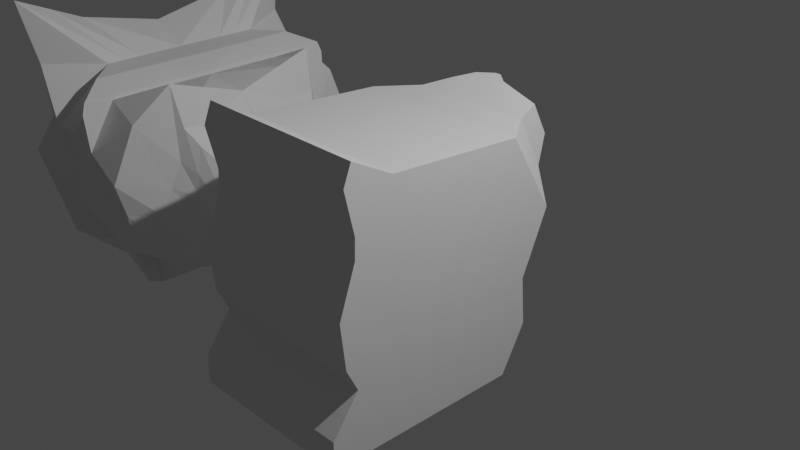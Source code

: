 # Source: hateb.blend  (saved by Blender 3.3.6; exported with 4.5.12 LTS)
import bpy
from mathutils import Matrix  # noqa: F401  (used for matrix-valued properties, if any)

bpy.ops.wm.read_factory_settings(use_empty=True)
scene = bpy.context.scene
scene.name = 'Scene'

# ---- collections
col_collection = bpy.data.collections.new('Collection'); scene.collection.children.link(col_collection)

# ---- materials (node trees are filled in below, after node groups)
mat_material = bpy.data.materials.new('Material')
mat_material.alpha_threshold = 0.0
mat_material.use_transparent_shadow = False
mat_material.roughness = 0.5
mat_material.line_color = (0.0, 0.0, 0.0, 1.0)

# ---- material node trees
mat_material.use_nodes = True; mat_material.node_tree.nodes.clear()
_N = mat_material.node_tree.nodes; _L = mat_material.node_tree.links
n0 = _N.new('ShaderNodeOutputMaterial'); n0.name = 'Material Output'; n0.location = (300, 300)
n1 = _N.new('ShaderNodeBsdfPrincipled'); n1.name = 'Principled BSDF'; n1.location = (10, 300)
n1.distribution = 'GGX'
n1.subsurface_method = 'RANDOM_WALK_SKIN'
n1.inputs[3].default_value = 1.45
n1.inputs[27].default_value = (0.0, 0.0, 0.0, 1.0)
n1.inputs[28].default_value = 1.0
_L.new(n1.outputs[0], n0.inputs[0])
n0.is_active_output = True

# ---- world
world_world = bpy.data.worlds.new('World'); scene.world = world_world
world_world.use_nodes = True; world_world.node_tree.nodes.clear()
_N = world_world.node_tree.nodes; _L = world_world.node_tree.links
n0 = _N.new('ShaderNodeOutputWorld'); n0.name = 'World Output'; n0.location = (300, 300)
n1 = _N.new('ShaderNodeBackground'); n1.name = 'Background'; n1.location = (10, 300)
n1.inputs[0].default_value = (0.05088, 0.05088, 0.05088, 1.0)
_L.new(n1.outputs[0], n0.inputs[0])
n0.is_active_output = True
world_world.color = (0.05088, 0.05088, 0.05088)
world_world.use_sun_shadow = False
world_world.sun_shadow_jitter_overblur = 0.0

# ---- cameras
cam_camera = bpy.data.cameras.new('Camera')
cam_camera.clip_end = 100.0
cam_camera.ortho_scale = 7.314

# ---- lights
light_light = bpy.data.lights.new('Light', 'POINT')
light_light.transmission_factor = 0.0
light_light.energy = 1000.0
light_light.shadow_soft_size = 0.1
light_light.shadow_maximum_resolution = 0.006
light_light.use_absolute_resolution = True

# ---- meshes
me_cube = bpy.data.meshes.new('Cube')
me_cube.from_pydata([(1.099, -1.627, 1.303), (1.189, -1.152, -1.046), (-1.0, -1.0, -0.7407), (-1.0, -1.0, -1.0), (-0.4918, -1.0, -0.2558), (-0.4533, -1.0, -1.0), (-0.01733, -1.0, -1.0), (-0.4122, -1.0, 0.7893), (0.2134, -0.9999, -1.0), (-0.4602, -1.0, 1.154), (0.5735, -0.976, -1.0), (0.1216, -1.8, 2.269), (0.7868, -0.959, -1.0), (0.5597, -1.0, 1.476), (0.9809, -0.9539, -1.008), (0.8561, -1.324, 1.446), (2.367, -0.585, 0.5162), (2.482, -0.601, -0.174), (1.234, -0.9751, -1.106), (1.144, -1.311, 1.27), (1.737, -0.9394, 1.516), (1.504, -0.9711, -0.7371), (2.003, -0.7873, 0.8388), (2.093, -0.8907, -0.5983), (2.18, -0.633, 0.6138), (2.27, -0.7518, -0.4421), (2.552, -0.585, 0.4037), (2.551, -0.5887, 0.07493), (2.664, -0.585, 0.335), (2.616, -0.5862, 0.1431), (-1.0, -1.0, -0.7985), (1.119, -1.674, 1.174), (-0.4832, -1.0, -0.4217), (-0.3241, -1.0, 0.3903), (-0.3099, -1.083, 0.6737), (0.2223, -1.651, 1.54), (0.6104, -1.725, 0.9241), (0.884, -1.657, 0.8989), (2.393, -0.6625, 0.3623), (1.164, -1.656, 0.74), (1.637, -1.379, 1.127), (2.023, -0.8502, 0.5183), (2.2, -0.7228, 0.3783), (2.552, -0.5662, 0.3303), (2.664, -0.585, 0.2922), (0.9294, -1.611, 0.1056), (-0.4964, -0.9975, -0.666), (-0.2037, -1.0, -0.1556), (-0.1045, -1.131, 0.0166), (0.1827, -1.82, 0.5426), (0.7037, -1.504, 0.1686), (0.8028, -1.688, 0.1502), (2.428, -0.6706, 0.1517), (2.552, -0.585, 0.2301), (2.708, -0.585, 0.2336), (-1.025, -0.9975, -0.8949), (1.215, -1.456, -0.0246), (1.6, -1.545, 0.08979), (2.007, -0.8894, 0.0235), (2.227, -0.7776, 0.05622), (1.174, -1.283, -0.564), (-0.4598, -1.077, -0.8744), (-0.08398, -1.077, -0.698), (0.09973, -1.0, -0.6364), (0.4972, -1.632, -0.4482), (0.7725, -1.318, -0.582), (0.984, -1.32, -0.5937), (2.463, -0.585, -0.05753), (2.551, -0.585, 0.1304), (2.639, -0.585, 0.1755), (-1.0, -1.0, -0.9562), (1.218, -1.035, -0.705), (1.546, -1.467, -0.4069), (2.078, -0.8524, -0.3557), (2.255, -0.6718, -0.2638), (-1.0, 0.0, -1.0), (1.099, 0.0, 1.303), (-1.0, 0.0, -0.7407), (1.189, 0.0, -1.046), (-0.4533, 0.0, -1.0), (-0.4918, 0.0, -0.2558), (-0.4122, 0.0, 0.7893), (-0.01733, 0.0, -1.0), (-0.4602, 0.0, 1.154), (0.2134, 0.0, -1.0), (0.06589, 0.0, 1.697), (0.5735, 0.0, -1.0), (0.5041, 0.0, 1.456), (0.7868, 0.0, -1.0), (0.8357, 0.0, 1.43), (0.9809, 0.0, -1.008), (2.367, 0.02156, 0.5162), (2.482, 0.02042, -0.174), (1.144, 0.0, 1.27), (1.234, 0.0, -1.106), (1.749, 0.0, 1.219), (1.504, 0.0, -0.7467), (2.003, 0.006662, 0.8388), (2.093, 0.0008134, -0.6079), (2.18, 0.01801, 0.6138), (2.27, 0.009124, -0.4421), (2.552, 0.02345, 0.4037), (2.551, 0.02131, 0.07493), (2.617, 0.02356, 0.335), (2.616, 0.02148, 0.1431), (2.617, 0.02341, 0.2922), (-1.0, 0.0, -0.7985), (-1.0, 0.0, -0.8776), (2.617, 0.02264, 0.2336), (2.617, 0.02158, 0.1755), (-1.0, 0.0, -0.9562), (1.799, -0.9449, -0.6677), (1.876, -0.8917, 1.029), (1.859, -0.9661, 0.6505), (1.804, -1.222, 0.05664), (1.812, -1.182, -0.3813), (1.799, 0.0004067, -0.6773), (1.876, 0.003331, 1.029), (-1.012, -0.9988, -0.8467), (1.189, -1.579, 0.3577), (1.602, -1.659, 0.4836), (2.015, -0.8698, 0.2709), (2.214, -0.7502, 0.2173), (0.9157, -1.628, 0.5416), (-0.4898, -0.9988, -0.5439), (-0.2639, -1.0, 0.1173), (-0.2072, -1.107, 0.3452), (0.2913, -1.541, 1.041), (0.645, -1.752, 0.7267), (0.7895, -1.626, 0.5246), (2.411, -0.6666, 0.257), (2.552, -0.5756, 0.2802), (2.686, -0.585, 0.2629), (-1.0, 0.0, -0.8381), (2.617, 0.02303, 0.2629), (1.831, -1.094, 0.3536), (-1.0, -0.5526, -1.0), (1.099, -0.5526, 1.303), (-0.4533, -0.5526, -1.0), (-0.4918, -0.5526, -0.2558), (-0.4122, -0.5526, 0.7893), (-0.01733, -0.5526, -1.0), (-0.4602, -0.5526, 1.154), (0.2134, -0.5526, -1.0), (0.09665, -1.004, 1.925), (0.5735, -0.5526, -1.0), (0.5348, -0.5526, 1.467), (0.7868, -0.5526, -1.0), (0.847, -0.5526, 1.439), (0.9809, -0.5526, -1.008), (2.367, -0.3136, 0.5162), (1.234, -0.5526, -1.106), (1.504, -0.5526, -0.7414), (2.093, -0.4919, -0.6026), (2.27, -0.4114, -0.4421), (2.552, -0.3128, 0.4037), (2.664, -0.3127, 0.335), (2.664, -0.3128, 0.2922), (2.708, -0.3131, 0.2336), (2.639, -0.3136, 0.1755), (-1.0, -0.5526, -0.7407), (1.189, -0.5526, -1.046), (2.482, -0.323, -0.174), (1.144, -0.5526, 1.27), (1.742, -0.5191, 1.383), (2.003, -0.4321, 0.8388), (2.18, -0.3418, 0.6138), (2.551, -0.3158, 0.07493), (2.616, -0.3144, 0.1431), (-1.0, -0.5526, -0.7985), (-1.014, -0.5513, -0.8872), (-1.0, -0.5526, -0.9562), (1.799, -0.5222, -0.672), (1.876, -0.4913, 1.029), (-1.007, -0.5519, -0.8428), (2.686, -0.313, 0.2629), (-1.0, -0.7763, -1.0), (1.099, -1.094, 1.303), (-0.4533, -0.7763, -1.0), (-0.4918, -0.7763, -0.2558), (-0.4122, -0.7763, 0.7893), (-0.01733, -0.7763, -1.0), (-0.4602, -0.7763, 1.154), (0.2134, -0.7763, -1.0), (0.1091, -1.402, 2.097), (0.5735, -0.7722, -1.0), (0.5473, -0.7763, 1.472), (0.7868, -0.7644, -1.0), (0.8516, -0.9381, 1.443), (0.9809, -0.7618, -1.008), (2.367, -0.4493, 0.5162), (1.234, -0.7718, -1.106), (1.504, -0.7701, -0.7392), (2.093, -0.6913, -0.6004), (2.27, -0.5816, -0.4421), (2.552, -0.4489, 0.4037), (2.664, -0.4488, 0.335), (2.664, -0.4489, 0.2922), (2.708, -0.4491, 0.2336), (2.639, -0.4493, 0.1755), (1.799, -0.7338, -0.6698), (2.686, -0.449, 0.2629), (-1.0, -0.7763, -0.7407), (1.189, -0.8619, -1.046), (2.482, -0.462, -0.174), (1.144, -0.9325, 1.27), (1.74, -0.7293, 1.45), (2.003, -0.6097, 0.8388), (2.18, -0.4874, 0.6138), (2.551, -0.4522, 0.07493), (2.616, -0.4503, 0.1431), (-1.0, -0.7763, -0.7985), (-1.019, -0.7744, -0.891), (-1.0, -0.7763, -0.9562), (1.876, -0.6915, 1.029), (-1.01, -0.7754, -0.8448)], [], [(179, 202, 2, 4), (32, 4, 2, 30), (189, 203, 1, 14), (176, 178, 5, 3), (33, 7, 4, 32), (180, 179, 4, 7), (182, 180, 7, 9), (34, 9, 7, 33), (178, 181, 6, 5), (35, 11, 9, 34), (184, 182, 9, 11), (181, 183, 8, 6), (186, 184, 11, 13), (36, 13, 11, 35), (183, 185, 10, 8), (37, 15, 13, 36), (188, 186, 13, 15), (185, 187, 12, 10), (177, 188, 15, 0), (31, 0, 15, 37), (187, 189, 14, 12), (190, 16, 26, 195), (208, 24, 16, 190), (74, 25, 17, 67), (60, 1, 18, 71), (177, 0, 19, 205), (71, 18, 21, 72), (205, 19, 20, 206), (115, 111, 23, 73), (214, 112, 22, 207), (73, 23, 25, 74), (207, 22, 24, 208), (195, 26, 28, 196), (67, 17, 27, 68), (197, 196, 28, 44), (68, 27, 29, 69), (26, 43, 44, 28), (201, 197, 44, 132), (16, 38, 43, 26), (22, 41, 42, 24), (112, 113, 41, 22), (19, 39, 40, 20), (0, 31, 39, 19), (24, 42, 38, 16), (123, 31, 37, 129), (129, 37, 36, 128), (128, 36, 35, 127), (127, 35, 34, 126), (126, 34, 33, 125), (125, 33, 32, 124), (124, 32, 30, 118), (61, 46, 55, 70), (62, 47, 46, 61), (63, 48, 47, 62), (64, 49, 48, 63), (65, 50, 49, 64), (66, 51, 50, 65), (60, 45, 51, 66), (199, 198, 54, 69), (131, 53, 54, 132), (130, 52, 53, 131), (121, 58, 59, 122), (135, 114, 58, 121), (119, 56, 57, 120), (123, 45, 56, 119), (122, 59, 52, 130), (210, 199, 69, 29), (1, 60, 66, 14), (14, 66, 65, 12), (12, 65, 64, 10), (10, 64, 63, 8), (8, 63, 62, 6), (6, 62, 61, 5), (5, 61, 70, 3), (53, 68, 69, 54), (52, 67, 68, 53), (58, 73, 74, 59), (114, 115, 73, 58), (56, 71, 72, 57), (45, 60, 71, 56), (59, 74, 67, 52), (136, 171, 110, 75), (171, 170, 107, 110), (174, 169, 106, 133), (167, 102, 104, 168), (162, 92, 102, 167), (153, 98, 100, 154), (172, 116, 98, 153), (151, 94, 96, 152), (161, 78, 94, 151), (154, 100, 92, 162), (169, 160, 77, 106), (152, 96, 116, 172), (57, 72, 115, 114), (120, 57, 114, 135), (20, 40, 113, 112), (206, 20, 112, 214), (72, 21, 111, 115), (40, 120, 135, 113), (170, 174, 133, 107), (42, 122, 130, 38), (31, 123, 119, 39), (39, 119, 120, 40), (113, 135, 121, 41), (41, 121, 122, 42), (38, 130, 131, 43), (43, 131, 132, 44), (46, 124, 118, 55), (47, 125, 124, 46), (48, 126, 125, 47), (49, 127, 126, 48), (50, 128, 127, 49), (51, 129, 128, 50), (45, 123, 129, 51), (198, 201, 132, 54), (108, 134, 175, 158), (212, 215, 174, 170), (95, 164, 173, 117), (192, 152, 172, 200), (211, 202, 160, 169), (194, 154, 162, 204), (203, 161, 151, 191), (191, 151, 152, 192), (200, 172, 153, 193), (193, 153, 154, 194), (204, 162, 167, 209), (209, 167, 168, 210), (215, 211, 169, 174), (213, 212, 170, 171), (176, 213, 171, 136), (104, 109, 159, 168), (109, 108, 158, 159), (134, 105, 157, 175), (105, 103, 156, 157), (101, 155, 156, 103), (97, 165, 166, 99), (117, 173, 165, 97), (93, 163, 164, 95), (76, 137, 163, 93), (99, 166, 150, 91), (91, 150, 155, 101), (88, 90, 149, 147), (76, 89, 148, 137), (86, 88, 147, 145), (89, 87, 146, 148), (84, 86, 145, 143), (87, 85, 144, 146), (82, 84, 143, 141), (85, 83, 142, 144), (79, 82, 141, 138), (83, 81, 140, 142), (81, 80, 139, 140), (75, 79, 138, 136), (90, 78, 161, 149), (80, 77, 160, 139), (3, 70, 213, 176), (70, 55, 212, 213), (118, 30, 211, 215), (27, 209, 210, 29), (17, 204, 209, 27), (23, 193, 194, 25), (111, 200, 193, 23), (18, 191, 192, 21), (1, 203, 191, 18), (25, 194, 204, 17), (30, 2, 202, 211), (21, 192, 200, 111), (55, 118, 215, 212), (158, 175, 201, 198), (164, 206, 214, 173), (168, 159, 199, 210), (159, 158, 198, 199), (175, 157, 197, 201), (157, 156, 196, 197), (155, 195, 196, 156), (165, 207, 208, 166), (173, 214, 207, 165), (163, 205, 206, 164), (137, 177, 205, 163), (166, 208, 190, 150), (150, 190, 195, 155), (147, 149, 189, 187), (137, 148, 188, 177), (145, 147, 187, 185), (148, 146, 186, 188), (143, 145, 185, 183), (146, 144, 184, 186), (141, 143, 183, 181), (144, 142, 182, 184), (138, 141, 181, 178), (142, 140, 180, 182), (140, 139, 179, 180), (136, 138, 178, 176), (149, 161, 203, 189), (139, 160, 202, 179)])
_uv = me_cube.uv_layers.new(name='UVMap')
_uv.uv.foreach_set('vector', [0.8067, 0.722, 0.875, 0.722, 0.875, 0.75, 0.8067, 0.75, 0.5692, 0.9317, 0.625, 0.9317, 0.625, 1.0, 0.5692, 1.0, 0.3633, 0.722, 0.375, 0.722, 0.375, 0.75, 0.3633, 0.75, 0.125, 0.722, 0.1933, 0.722, 0.1933, 0.75, 0.125, 0.75, 0.5692, 0.8772, 0.625, 0.8772, 0.625, 0.9317, 0.5692, 0.9317, 0.7522, 0.722, 0.8067, 0.722, 0.8067, 0.75, 0.7522, 0.75, 0.7233, 0.722, 0.7522, 0.722, 0.7522, 0.75, 0.7233, 0.75, 0.5692, 0.8483, 0.625, 0.8483, 0.625, 0.8772, 0.5692, 0.8772, 0.1933, 0.722, 0.2478, 0.722, 0.2478, 0.75, 0.1933, 0.75, 0.5692, 0.8033, 0.625, 0.8033, 0.625, 0.8483, 0.5692, 0.8483, 0.6783, 0.722, 0.7233, 0.722, 0.7233, 0.75, 0.6783, 0.75, 0.2478, 0.722, 0.2767, 0.722, 0.2767, 0.75, 0.2478, 0.75, 0.6517, 0.722, 0.6783, 0.722, 0.6783, 0.75, 0.6517, 0.75, 0.5692, 0.7767, 0.625, 0.7767, 0.625, 0.8033, 0.5692, 0.8033, 0.2767, 0.722, 0.3217, 0.722, 0.3217, 0.75, 0.2767, 0.75, 0.5692, 0.7617, 0.625, 0.7617, 0.625, 0.7767, 0.5692, 0.7767, 0.6367, 0.722, 0.6517, 0.722, 0.6517, 0.75, 0.6367, 0.75, 0.3217, 0.722, 0.3483, 0.722, 0.3483, 0.75, 0.3217, 0.75, 0.625, 0.722, 0.6367, 0.722, 0.6367, 0.75, 0.625, 0.75, 0.5692, 0.75, 0.625, 0.75, 0.625, 0.7617, 0.5692, 0.7617, 0.3483, 0.722, 0.3633, 0.722, 0.3633, 0.75, 0.3483, 0.75, 0.625, 0.722, 0.625, 0.75, 0.625, 0.75, 0.625, 0.722, 0.625, 0.722, 0.625, 0.75, 0.625, 0.75, 0.625, 0.722, 0.4172, 0.75, 0.375, 0.75, 0.375, 0.75, 0.4172, 0.75, 0.4172, 0.75, 0.375, 0.75, 0.375, 0.75, 0.4172, 0.75, 0.625, 0.722, 0.625, 0.75, 0.625, 0.75, 0.625, 0.722, 0.4172, 0.75, 0.375, 0.75, 0.375, 0.75, 0.4172, 0.75, 0.625, 0.722, 0.625, 0.75, 0.625, 0.75, 0.625, 0.722, 0.4172, 0.75, 0.375, 0.75, 0.375, 0.75, 0.4172, 0.75, 0.625, 0.722, 0.625, 0.75, 0.625, 0.75, 0.625, 0.722, 0.4172, 0.75, 0.375, 0.75, 0.375, 0.75, 0.4172, 0.75, 0.625, 0.722, 0.625, 0.75, 0.625, 0.75, 0.625, 0.722, 0.625, 0.722, 0.625, 0.75, 0.625, 0.75, 0.625, 0.722, 0.4172, 0.75, 0.375, 0.75, 0.375, 0.75, 0.4172, 0.75, 0.5692, 0.722, 0.625, 0.722, 0.625, 0.75, 0.5692, 0.75, 0.4172, 0.75, 0.375, 0.75, 0.375, 0.75, 0.4172, 0.75, 0.625, 0.75, 0.5692, 0.75, 0.5692, 0.75, 0.625, 0.75, 0.5311, 0.722, 0.5692, 0.722, 0.5692, 0.75, 0.5311, 0.75, 0.625, 0.75, 0.5692, 0.75, 0.5692, 0.75, 0.625, 0.75, 0.625, 0.75, 0.5692, 0.75, 0.5692, 0.75, 0.625, 0.75, 0.625, 0.75, 0.5692, 0.75, 0.5692, 0.75, 0.625, 0.75, 0.625, 0.75, 0.5692, 0.75, 0.5692, 0.75, 0.625, 0.75, 0.625, 0.75, 0.5692, 0.75, 0.5692, 0.75, 0.625, 0.75, 0.625, 0.75, 0.5692, 0.75, 0.5692, 0.75, 0.625, 0.75, 0.5311, 0.75, 0.5692, 0.75, 0.5692, 0.7617, 0.5311, 0.7617, 0.5311, 0.7617, 0.5692, 0.7617, 0.5692, 0.7767, 0.5311, 0.7767, 0.5311, 0.7767, 0.5692, 0.7767, 0.5692, 0.8033, 0.5311, 0.8033, 0.5311, 0.8033, 0.5692, 0.8033, 0.5692, 0.8483, 0.5311, 0.8483, 0.5311, 0.8483, 0.5692, 0.8483, 0.5692, 0.8772, 0.5311, 0.8772, 0.5311, 0.8772, 0.5692, 0.8772, 0.5692, 0.9317, 0.5311, 0.9317, 0.5311, 0.9317, 0.5692, 0.9317, 0.5692, 1.0, 0.5311, 1.0, 0.4172, 0.9317, 0.493, 0.9317, 0.493, 1.0, 0.4172, 1.0, 0.4172, 0.8772, 0.493, 0.8772, 0.493, 0.9317, 0.4172, 0.9317, 0.4172, 0.8483, 0.493, 0.8483, 0.493, 0.8772, 0.4172, 0.8772, 0.4172, 0.8033, 0.493, 0.8033, 0.493, 0.8483, 0.4172, 0.8483, 0.4172, 0.7767, 0.493, 0.7767, 0.493, 0.8033, 0.4172, 0.8033, 0.4172, 0.7617, 0.493, 0.7617, 0.493, 0.7767, 0.4172, 0.7767, 0.4172, 0.75, 0.493, 0.75, 0.493, 0.7617, 0.4172, 0.7617, 0.4172, 0.722, 0.493, 0.722, 0.493, 0.75, 0.4172, 0.75, 0.5311, 0.75, 0.493, 0.75, 0.493, 0.75, 0.5311, 0.75, 0.5311, 0.75, 0.493, 0.75, 0.493, 0.75, 0.5311, 0.75, 0.5311, 0.75, 0.493, 0.75, 0.493, 0.75, 0.5311, 0.75, 0.5311, 0.75, 0.493, 0.75, 0.493, 0.75, 0.5311, 0.75, 0.5311, 0.75, 0.493, 0.75, 0.493, 0.75, 0.5311, 0.75, 0.5311, 0.75, 0.493, 0.75, 0.493, 0.75, 0.5311, 0.75, 0.5311, 0.75, 0.493, 0.75, 0.493, 0.75, 0.5311, 0.75, 0.375, 0.722, 0.4172, 0.722, 0.4172, 0.75, 0.375, 0.75, 0.375, 0.75, 0.4172, 0.75, 0.4172, 0.7617, 0.375, 0.7617, 0.375, 0.7617, 0.4172, 0.7617, 0.4172, 0.7767, 0.375, 0.7767, 0.375, 0.7767, 0.4172, 0.7767, 0.4172, 0.8033, 0.375, 0.8033, 0.375, 0.8033, 0.4172, 0.8033, 0.4172, 0.8483, 0.375, 0.8483, 0.375, 0.8483, 0.4172, 0.8483, 0.4172, 0.8772, 0.375, 0.8772, 0.375, 0.8772, 0.4172, 0.8772, 0.4172, 0.9317, 0.375, 0.9317, 0.375, 0.9317, 0.4172, 0.9317, 0.4172, 1.0, 0.375, 1.0, 0.493, 0.75, 0.4172, 0.75, 0.4172, 0.75, 0.493, 0.75, 0.493, 0.75, 0.4172, 0.75, 0.4172, 0.75, 0.493, 0.75, 0.493, 0.75, 0.4172, 0.75, 0.4172, 0.75, 0.493, 0.75, 0.493, 0.75, 0.4172, 0.75, 0.4172, 0.75, 0.493, 0.75, 0.493, 0.75, 0.4172, 0.75, 0.4172, 0.75, 0.493, 0.75, 0.493, 0.75, 0.4172, 0.75, 0.4172, 0.75, 0.493, 0.75, 0.493, 0.75, 0.4172, 0.75, 0.4172, 0.75, 0.493, 0.75, 0.375, 0.05592, 0.4172, 0.05592, 0.4172, 0.125, 0.375, 0.125, 0.4172, 0.05592, 0.493, 0.05592, 0.493, 0.125, 0.4172, 0.125, 0.5311, 0.05592, 0.5692, 0.05592, 0.5692, 0.125, 0.5311, 0.125, 0.375, 0.6941, 0.375, 0.625, 0.375, 0.625, 0.375, 0.6941, 0.375, 0.6941, 0.375, 0.625, 0.375, 0.625, 0.375, 0.6941, 0.375, 0.6941, 0.375, 0.625, 0.375, 0.625, 0.375, 0.6941, 0.375, 0.6941, 0.375, 0.625, 0.375, 0.625, 0.375, 0.6941, 0.375, 0.6941, 0.375, 0.625, 0.375, 0.625, 0.375, 0.6941, 0.375, 0.6941, 0.375, 0.625, 0.375, 0.625, 0.375, 0.6941, 0.375, 0.6941, 0.375, 0.625, 0.375, 0.625, 0.375, 0.6941, 0.5692, 0.05592, 0.625, 0.05592, 0.625, 0.125, 0.5692, 0.125, 0.375, 0.6941, 0.375, 0.625, 0.375, 0.625, 0.375, 0.6941, 0.493, 0.75, 0.4172, 0.75, 0.4172, 0.75, 0.493, 0.75, 0.5311, 0.75, 0.493, 0.75, 0.493, 0.75, 0.5311, 0.75, 0.625, 0.75, 0.5692, 0.75, 0.5692, 0.75, 0.625, 0.75, 0.625, 0.722, 0.625, 0.75, 0.625, 0.75, 0.625, 0.722, 0.4172, 0.75, 0.375, 0.75, 0.375, 0.75, 0.4172, 0.75, 0.5692, 0.75, 0.5311, 0.75, 0.5311, 0.75, 0.5692, 0.75, 0.493, 0.05592, 0.5311, 0.05592, 0.5311, 0.125, 0.493, 0.125, 0.5692, 0.75, 0.5311, 0.75, 0.5311, 0.75, 0.5692, 0.75, 0.5692, 0.75, 0.5311, 0.75, 0.5311, 0.75, 0.5692, 0.75, 0.5692, 0.75, 0.5311, 0.75, 0.5311, 0.75, 0.5692, 0.75, 0.5692, 0.75, 0.5311, 0.75, 0.5311, 0.75, 0.5692, 0.75, 0.5692, 0.75, 0.5311, 0.75, 0.5311, 0.75, 0.5692, 0.75, 0.5692, 0.75, 0.5311, 0.75, 0.5311, 0.75, 0.5692, 0.75, 0.5692, 0.75, 0.5311, 0.75, 0.5311, 0.75, 0.5692, 0.75, 0.493, 0.9317, 0.5311, 0.9317, 0.5311, 1.0, 0.493, 1.0, 0.493, 0.8772, 0.5311, 0.8772, 0.5311, 0.9317, 0.493, 0.9317, 0.493, 0.8483, 0.5311, 0.8483, 0.5311, 0.8772, 0.493, 0.8772, 0.493, 0.8033, 0.5311, 0.8033, 0.5311, 0.8483, 0.493, 0.8483, 0.493, 0.7767, 0.5311, 0.7767, 0.5311, 0.8033, 0.493, 0.8033, 0.493, 0.7617, 0.5311, 0.7617, 0.5311, 0.7767, 0.493, 0.7767, 0.493, 0.75, 0.5311, 0.75, 0.5311, 0.7617, 0.493, 0.7617, 0.493, 0.722, 0.5311, 0.722, 0.5311, 0.75, 0.493, 0.75, 0.493, 0.625, 0.5311, 0.625, 0.5311, 0.6941, 0.493, 0.6941, 0.493, 0.02796, 0.5311, 0.02796, 0.5311, 0.05592, 0.493, 0.05592, 0.625, 0.625, 0.625, 0.6941, 0.625, 0.6941, 0.625, 0.625, 0.375, 0.722, 0.375, 0.6941, 0.375, 0.6941, 0.375, 0.722, 0.5692, 0.02796, 0.625, 0.02796, 0.625, 0.05592, 0.5692, 0.05592, 0.375, 0.722, 0.375, 0.6941, 0.375, 0.6941, 0.375, 0.722, 0.375, 0.722, 0.375, 0.6941, 0.375, 0.6941, 0.375, 0.722, 0.375, 0.722, 0.375, 0.6941, 0.375, 0.6941, 0.375, 0.722, 0.375, 0.722, 0.375, 0.6941, 0.375, 0.6941, 0.375, 0.722, 0.375, 0.722, 0.375, 0.6941, 0.375, 0.6941, 0.375, 0.722, 0.375, 0.722, 0.375, 0.6941, 0.375, 0.6941, 0.375, 0.722, 0.375, 0.722, 0.375, 0.6941, 0.375, 0.6941, 0.375, 0.722, 0.5311, 0.02796, 0.5692, 0.02796, 0.5692, 0.05592, 0.5311, 0.05592, 0.4172, 0.02796, 0.493, 0.02796, 0.493, 0.05592, 0.4172, 0.05592, 0.375, 0.02796, 0.4172, 0.02796, 0.4172, 0.05592, 0.375, 0.05592, 0.375, 0.625, 0.4172, 0.625, 0.4172, 0.6941, 0.375, 0.6941, 0.4172, 0.625, 0.493, 0.625, 0.493, 0.6941, 0.4172, 0.6941, 0.5311, 0.625, 0.5692, 0.625, 0.5692, 0.6941, 0.5311, 0.6941, 0.5692, 0.625, 0.625, 0.625, 0.625, 0.6941, 0.5692, 0.6941, 0.625, 0.625, 0.625, 0.6941, 0.625, 0.6941, 0.625, 0.625, 0.625, 0.625, 0.625, 0.6941, 0.625, 0.6941, 0.625, 0.625, 0.625, 0.625, 0.625, 0.6941, 0.625, 0.6941, 0.625, 0.625, 0.625, 0.625, 0.625, 0.6941, 0.625, 0.6941, 0.625, 0.625, 0.625, 0.625, 0.625, 0.6941, 0.625, 0.6941, 0.625, 0.625, 0.625, 0.625, 0.625, 0.6941, 0.625, 0.6941, 0.625, 0.625, 0.625, 0.625, 0.625, 0.6941, 0.625, 0.6941, 0.625, 0.625, 0.3483, 0.625, 0.3633, 0.625, 0.3633, 0.6941, 0.3483, 0.6941, 0.625, 0.625, 0.6367, 0.625, 0.6367, 0.6941, 0.625, 0.6941, 0.3217, 0.625, 0.3483, 0.625, 0.3483, 0.6941, 0.3217, 0.6941, 0.6367, 0.625, 0.6517, 0.625, 0.6517, 0.6941, 0.6367, 0.6941, 0.2767, 0.625, 0.3217, 0.625, 0.3217, 0.6941, 0.2767, 0.6941, 0.6517, 0.625, 0.6783, 0.625, 0.6783, 0.6941, 0.6517, 0.6941, 0.2478, 0.625, 0.2767, 0.625, 0.2767, 0.6941, 0.2478, 0.6941, 0.6783, 0.625, 0.7233, 0.625, 0.7233, 0.6941, 0.6783, 0.6941, 0.1933, 0.625, 0.2478, 0.625, 0.2478, 0.6941, 0.1933, 0.6941, 0.7233, 0.625, 0.7522, 0.625, 0.7522, 0.6941, 0.7233, 0.6941, 0.7522, 0.625, 0.8067, 0.625, 0.8067, 0.6941, 0.7522, 0.6941, 0.125, 0.625, 0.1933, 0.625, 0.1933, 0.6941, 0.125, 0.6941, 0.3633, 0.625, 0.375, 0.625, 0.375, 0.6941, 0.3633, 0.6941, 0.8067, 0.625, 0.875, 0.625, 0.875, 0.6941, 0.8067, 0.6941, 0.375, 0.0, 0.4172, 0.0, 0.4172, 0.02796, 0.375, 0.02796, 0.4172, 0.0, 0.493, 0.0, 0.493, 0.02796, 0.4172, 0.02796, 0.5311, 0.0, 0.5692, 0.0, 0.5692, 0.02796, 0.5311, 0.02796, 0.375, 0.75, 0.375, 0.722, 0.375, 0.722, 0.375, 0.75, 0.375, 0.75, 0.375, 0.722, 0.375, 0.722, 0.375, 0.75, 0.375, 0.75, 0.375, 0.722, 0.375, 0.722, 0.375, 0.75, 0.375, 0.75, 0.375, 0.722, 0.375, 0.722, 0.375, 0.75, 0.375, 0.75, 0.375, 0.722, 0.375, 0.722, 0.375, 0.75, 0.375, 0.75, 0.375, 0.722, 0.375, 0.722, 0.375, 0.75, 0.375, 0.75, 0.375, 0.722, 0.375, 0.722, 0.375, 0.75, 0.5692, 0.0, 0.625, 0.0, 0.625, 0.02796, 0.5692, 0.02796, 0.375, 0.75, 0.375, 0.722, 0.375, 0.722, 0.375, 0.75, 0.493, 0.0, 0.5311, 0.0, 0.5311, 0.02796, 0.493, 0.02796, 0.493, 0.6941, 0.5311, 0.6941, 0.5311, 0.722, 0.493, 0.722, 0.625, 0.6941, 0.625, 0.722, 0.625, 0.722, 0.625, 0.6941, 0.375, 0.6941, 0.4172, 0.6941, 0.4172, 0.722, 0.375, 0.722, 0.4172, 0.6941, 0.493, 0.6941, 0.493, 0.722, 0.4172, 0.722, 0.5311, 0.6941, 0.5692, 0.6941, 0.5692, 0.722, 0.5311, 0.722, 0.5692, 0.6941, 0.625, 0.6941, 0.625, 0.722, 0.5692, 0.722, 0.625, 0.6941, 0.625, 0.722, 0.625, 0.722, 0.625, 0.6941, 0.625, 0.6941, 0.625, 0.722, 0.625, 0.722, 0.625, 0.6941, 0.625, 0.6941, 0.625, 0.722, 0.625, 0.722, 0.625, 0.6941, 0.625, 0.6941, 0.625, 0.722, 0.625, 0.722, 0.625, 0.6941, 0.625, 0.6941, 0.625, 0.722, 0.625, 0.722, 0.625, 0.6941, 0.625, 0.6941, 0.625, 0.722, 0.625, 0.722, 0.625, 0.6941, 0.625, 0.6941, 0.625, 0.722, 0.625, 0.722, 0.625, 0.6941, 0.3483, 0.6941, 0.3633, 0.6941, 0.3633, 0.722, 0.3483, 0.722, 0.625, 0.6941, 0.6367, 0.6941, 0.6367, 0.722, 0.625, 0.722, 0.3217, 0.6941, 0.3483, 0.6941, 0.3483, 0.722, 0.3217, 0.722, 0.6367, 0.6941, 0.6517, 0.6941, 0.6517, 0.722, 0.6367, 0.722, 0.2767, 0.6941, 0.3217, 0.6941, 0.3217, 0.722, 0.2767, 0.722, 0.6517, 0.6941, 0.6783, 0.6941, 0.6783, 0.722, 0.6517, 0.722, 0.2478, 0.6941, 0.2767, 0.6941, 0.2767, 0.722, 0.2478, 0.722, 0.6783, 0.6941, 0.7233, 0.6941, 0.7233, 0.722, 0.6783, 0.722, 0.1933, 0.6941, 0.2478, 0.6941, 0.2478, 0.722, 0.1933, 0.722, 0.7233, 0.6941, 0.7522, 0.6941, 0.7522, 0.722, 0.7233, 0.722, 0.7522, 0.6941, 0.8067, 0.6941, 0.8067, 0.722, 0.7522, 0.722, 0.125, 0.6941, 0.1933, 0.6941, 0.1933, 0.722, 0.125, 0.722, 0.3633, 0.6941, 0.375, 0.6941, 0.375, 0.722, 0.3633, 0.722, 0.8067, 0.6941, 0.875, 0.6941, 0.875, 0.722, 0.8067, 0.722])
me_cube.materials.append(mat_material)
me_cube.use_mirror_vertex_groups = False
me_cube.update()
me_cube_001 = bpy.data.meshes.new('Cube.001')
me_cube_001.from_pydata([(-1.0, -1.0, -1.0), (-1.0, -1.0, -0.6687), (-1.0, 1.308, -1.0), (-1.0, -0.8263, 0.02596), (1.0, -1.0, -1.0), (1.0, -1.0, -0.6687), (1.0, 1.308, -1.0), (1.0, -0.8263, 0.02596), (-1.0, -0.5615, -1.0), (-1.0, -0.6923, -0.2381), (1.0, -0.5615, -1.0), (1.0, -0.6923, -0.2381), (-1.0, -0.888, 0.5435), (-1.0, 1.599, -0.4824), (1.0, 1.599, -0.4824), (1.0, -0.888, 0.5435), (-1.0, -0.6989, 1.095), (-1.0, 1.55, 0.0689), (1.0, 1.55, 0.0689), (1.0, -0.6989, 1.095), (-1.0, -0.6938, 1.325), (-1.0, 1.655, 0.2993), (1.0, 1.655, 0.2993), (1.0, -0.6938, 1.325), (-1.0, -0.8079, 1.803), (-1.0, 1.864, 0.7775), (1.0, 1.864, 0.7775), (1.0, -0.8079, 1.803), (-1.0, -0.7204, 2.031), (-1.0, 1.332, 1.671), (1.0, 1.332, 1.671), (1.0, -0.7204, 2.031), (-1.0, -1.0, -0.7888), (-1.0, -0.1643, -0.3459), (1.0, -0.1643, -0.3459), (1.0, -1.0, -0.7888), (1.0, -0.6449, -0.5142), (-1.0, -0.6449, -0.5142), (-1.0, -0.09824, 0.1716), (1.0, -0.09824, 0.1716), (-1.0, 0.1164, 0.723), (1.0, 0.1164, 0.723), (-1.0, 0.1578, 0.9534), (1.0, 0.1578, 0.9534), (-1.0, 0.1608, 1.432), (1.0, 0.1608, 1.432), (-1.0, -0.253, 1.778), (1.0, -0.253, 1.778), (0.7998, 1.941, 1.142), (-0.5726, 1.941, 1.142), (0.7998, 1.637, 1.724), (-0.5726, 1.637, 1.724), (0.7683, 2.052, 1.455), (-0.3513, 2.052, 1.455), (0.7683, 1.865, 1.812), (-0.3513, 1.865, 1.812), (0.19, 2.141, 1.695), (-0.19, 2.141, 1.695), (0.19, 2.04, 1.863), (-0.19, 2.04, 1.863), (0.03575, 2.197, 1.829), (-0.03575, 2.197, 1.829), (0.03575, 2.178, 1.861), (-0.03575, 2.178, 1.861)], [], [(37, 9, 3, 33), (34, 6, 14, 39), (36, 11, 5, 35), (35, 5, 1, 32), (8, 10, 4, 0), (11, 9, 1, 5), (7, 3, 9, 11), (2, 6, 10, 8), (34, 7, 11, 36), (32, 1, 9, 37), (12, 15, 19, 16), (6, 2, 13, 14), (3, 7, 15, 12), (33, 3, 12, 38), (16, 19, 23, 20), (38, 12, 16, 40), (39, 14, 18, 41), (14, 13, 17, 18), (43, 22, 26, 45), (40, 16, 20, 42), (41, 18, 22, 43), (18, 17, 21, 22), (24, 27, 31, 28), (22, 21, 25, 26), (20, 23, 27, 24), (42, 20, 24, 44), (46, 28, 31, 47), (44, 24, 28, 46), (45, 26, 30, 47), (30, 26, 48, 50), (27, 45, 47, 31), (25, 44, 46, 29), (29, 46, 47, 30), (21, 42, 44, 25), (19, 41, 43, 23), (17, 40, 42, 21), (23, 43, 45, 27), (15, 39, 41, 19), (13, 38, 40, 17), (2, 33, 38, 13), (0, 32, 37, 8), (6, 34, 36, 10), (4, 35, 32, 0), (10, 36, 35, 4), (7, 34, 39, 15), (8, 37, 33, 2), (49, 51, 55, 53), (29, 30, 50, 51), (25, 29, 51, 49), (26, 25, 49, 48), (54, 52, 56, 58), (48, 49, 53, 52), (50, 48, 52, 54), (51, 50, 54, 55), (57, 59, 63, 61), (55, 54, 58, 59), (53, 55, 59, 57), (52, 53, 57, 56), (60, 61, 63, 62), (56, 57, 61, 60), (58, 56, 60, 62), (59, 58, 62, 63)])
_uv = me_cube_001.uv_layers.new(name='UVMap')
_uv.uv.foreach_set('vector', [0.5344, 0.05481, 0.625, 0.05481, 0.625, 0.25, 0.5344, 0.25, 0.5344, 0.5, 0.375, 0.5, 0.375, 0.5, 0.5344, 0.5, 0.5344, 0.6952, 0.625, 0.6952, 0.625, 0.75, 0.5344, 0.75, 0.5344, 0.75, 0.625, 0.75, 0.625, 1.0, 0.5344, 1.0, 0.125, 0.6952, 0.375, 0.6952, 0.375, 0.75, 0.125, 0.75, 0.625, 0.6952, 0.875, 0.6952, 0.875, 0.75, 0.625, 0.75, 0.625, 0.5, 0.875, 0.5, 0.875, 0.6952, 0.625, 0.6952, 0.125, 0.5, 0.375, 0.5, 0.375, 0.6952, 0.125, 0.6952, 0.5344, 0.5, 0.625, 0.5, 0.625, 0.6952, 0.5344, 0.6952, 0.5344, 0.0, 0.625, 0.0, 0.625, 0.05481, 0.5344, 0.05481, 0.875, 0.5, 0.625, 0.5, 0.625, 0.5, 0.875, 0.5, 0.375, 0.5, 0.125, 0.5, 0.125, 0.5, 0.375, 0.5, 0.875, 0.5, 0.625, 0.5, 0.625, 0.5, 0.875, 0.5, 0.5344, 0.25, 0.625, 0.25, 0.625, 0.25, 0.5344, 0.25, 0.875, 0.5, 0.625, 0.5, 0.625, 0.5, 0.875, 0.5, 0.5344, 0.25, 0.625, 0.25, 0.625, 0.25, 0.5344, 0.25, 0.5344, 0.5, 0.375, 0.5, 0.375, 0.5, 0.5344, 0.5, 0.375, 0.5, 0.125, 0.5, 0.125, 0.5, 0.375, 0.5, 0.5344, 0.5, 0.375, 0.5, 0.375, 0.5, 0.5344, 0.5, 0.5344, 0.25, 0.625, 0.25, 0.625, 0.25, 0.5344, 0.25, 0.5344, 0.5, 0.375, 0.5, 0.375, 0.5, 0.5344, 0.5, 0.375, 0.5, 0.125, 0.5, 0.125, 0.5, 0.375, 0.5, 0.875, 0.5, 0.625, 0.5, 0.625, 0.5, 0.875, 0.5, 0.375, 0.5, 0.125, 0.5, 0.125, 0.5, 0.375, 0.5, 0.875, 0.5, 0.625, 0.5, 0.625, 0.5, 0.875, 0.5, 0.5344, 0.25, 0.625, 0.25, 0.625, 0.25, 0.5344, 0.25, 0.5344, 0.25, 0.625, 0.25, 0.625, 0.5, 0.5344, 0.5, 0.5344, 0.25, 0.625, 0.25, 0.625, 0.25, 0.5344, 0.25, 0.5344, 0.5, 0.375, 0.5, 0.375, 0.5, 0.5344, 0.5, 0.375, 0.5, 0.375, 0.5, 0.375, 0.5, 0.375, 0.5, 0.625, 0.5, 0.5344, 0.5, 0.5344, 0.5, 0.625, 0.5, 0.375, 0.25, 0.5344, 0.25, 0.5344, 0.25, 0.375, 0.25, 0.375, 0.25, 0.5344, 0.25, 0.5344, 0.5, 0.375, 0.5, 0.375, 0.25, 0.5344, 0.25, 0.5344, 0.25, 0.375, 0.25, 0.625, 0.5, 0.5344, 0.5, 0.5344, 0.5, 0.625, 0.5, 0.375, 0.25, 0.5344, 0.25, 0.5344, 0.25, 0.375, 0.25, 0.625, 0.5, 0.5344, 0.5, 0.5344, 0.5, 0.625, 0.5, 0.625, 0.5, 0.5344, 0.5, 0.5344, 0.5, 0.625, 0.5, 0.375, 0.25, 0.5344, 0.25, 0.5344, 0.25, 0.375, 0.25, 0.375, 0.25, 0.5344, 0.25, 0.5344, 0.25, 0.375, 0.25, 0.375, 0.0, 0.5344, 0.0, 0.5344, 0.05481, 0.375, 0.05481, 0.375, 0.5, 0.5344, 0.5, 0.5344, 0.6952, 0.375, 0.6952, 0.375, 0.75, 0.5344, 0.75, 0.5344, 1.0, 0.375, 1.0, 0.375, 0.6952, 0.5344, 0.6952, 0.5344, 0.75, 0.375, 0.75, 0.625, 0.5, 0.5344, 0.5, 0.5344, 0.5, 0.625, 0.5, 0.375, 0.05481, 0.5344, 0.05481, 0.5344, 0.25, 0.375, 0.25, 0.375, 0.25, 0.375, 0.25, 0.375, 0.25, 0.375, 0.25, 0.375, 0.25, 0.375, 0.5, 0.375, 0.5, 0.375, 0.25, 0.375, 0.25, 0.375, 0.25, 0.375, 0.25, 0.375, 0.25, 0.375, 0.5, 0.125, 0.5, 0.125, 0.5, 0.375, 0.5, 0.375, 0.5, 0.375, 0.5, 0.375, 0.5, 0.375, 0.5, 0.375, 0.5, 0.125, 0.5, 0.125, 0.5, 0.375, 0.5, 0.375, 0.5, 0.375, 0.5, 0.375, 0.5, 0.375, 0.5, 0.375, 0.25, 0.375, 0.5, 0.375, 0.5, 0.375, 0.25, 0.375, 0.25, 0.375, 0.25, 0.375, 0.25, 0.375, 0.25, 0.375, 0.25, 0.375, 0.5, 0.375, 0.5, 0.375, 0.25, 0.375, 0.25, 0.375, 0.25, 0.375, 0.25, 0.375, 0.25, 0.375, 0.5, 0.125, 0.5, 0.125, 0.5, 0.375, 0.5, 0.375, 0.5, 0.125, 0.5, 0.125, 0.5, 0.375, 0.5, 0.375, 0.5, 0.125, 0.5, 0.125, 0.5, 0.375, 0.5, 0.375, 0.5, 0.375, 0.5, 0.375, 0.5, 0.375, 0.5, 0.375, 0.25, 0.375, 0.5, 0.375, 0.5, 0.375, 0.25])
me_cube_001.update()

# ---- objects
ob_cube = bpy.data.objects.new('Cube', me_cube)
ob_light = bpy.data.objects.new('Light', light_light)
ob_camera = bpy.data.objects.new('Camera', cam_camera)
ob_empty = bpy.data.objects.new('Empty', None)
ob_empty_001 = bpy.data.objects.new('Empty.001', None)
ob_cube_001 = bpy.data.objects.new('Cube.001', me_cube_001)

# ---- transforms, parenting, visibility, modifiers, constraints
ob_cube.location = (-4.339, 6.963e-08, -0.5182)
ob_cube.lock_rotations_4d = False
ob_cube.empty_display_type = 'ARROWS'
ob_cube.lineart.crease_threshold = 0.0
_m = ob_cube.modifiers.new('Mirror', 'MIRROR')
_m.use_axis = (False, True, False)
ob_light.location = (4.076, 1.005, 5.904)
ob_light.rotation_euler = (0.6503, 0.05522, 1.866)
ob_light.lock_rotations_4d = False
ob_light.empty_display_type = 'ARROWS'
ob_light.color = (0.0, 0.0, 0.0, 0.0)
ob_light.lineart.crease_threshold = 0.0
ob_camera.location = (7.359, -6.926, 4.958)
ob_camera.rotation_euler = (1.109, 0.0, 0.8149)
ob_camera.lock_rotations_4d = False
ob_camera.empty_display_type = 'ARROWS'
ob_camera.color = (0.0, 0.0, 0.0, 0.0)
ob_camera.display_type = 'WIRE'
ob_camera.lineart.crease_threshold = 0.0
ob_empty.location = (0.0, 0.0, 0.0)
ob_empty.rotation_euler = (1.571, -0.0, -0.0)
ob_empty.empty_display_type = 'IMAGE'
ob_empty.empty_display_size = 5.0
ob_empty_001.location = (0.0, -0.007213, 0.0)
ob_empty_001.rotation_euler = (1.571, -0.0, 1.571)
ob_empty_001.empty_display_type = 'IMAGE'
ob_empty_001.empty_display_size = 5.0
ob_cube_001.location = (0.0, -0.7613, -0.6536)

# ---- collection membership
col_collection.objects.link(ob_cube)
col_collection.objects.link(ob_light)
col_collection.objects.link(ob_camera)
col_collection.objects.link(ob_empty)
col_collection.objects.link(ob_empty_001)
col_collection.objects.link(ob_cube_001)

# ---- scene / render settings (as saved in the file)
scene.camera = ob_camera
scene.frame_start = 1; scene.frame_end = 250; scene.frame_set(0)
scene.render.engine = 'BLENDER_EEVEE_NEXT'
scene.cycles.sampling_pattern = 'TABULATED_SOBOL'
scene.cycles.use_light_tree = False
scene.view_settings.view_transform = 'Filmic'
bpy.context.view_layer.update()
